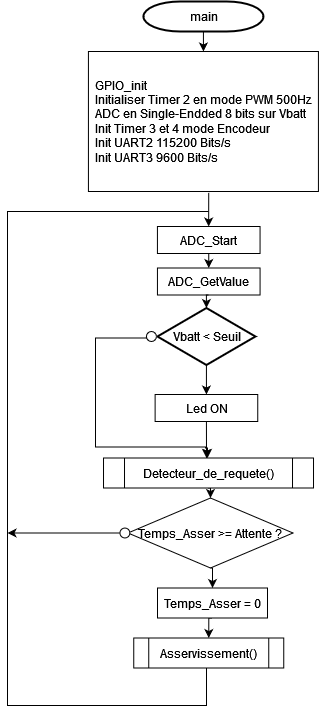

The diagram above was exported from draw.io. Its source (the exported page's mxGraphModel, read from the mxfile embedded in the PNG):
<mxGraphModel dx="1290" dy="558" grid="1" gridSize="10" guides="1" tooltips="1" connect="1" arrows="1" fold="1" page="1" pageScale="1" pageWidth="827" pageHeight="1169" math="0" shadow="0">
  <root>
    <mxCell id="0" />
    <mxCell id="1" parent="0" />
    <mxCell id="2FrkAtfenKJV1ST329Zv-1" value="main" style="shape=mxgraph.flowchart.terminator;strokeWidth=2;gradientColor=none;gradientDirection=north;fontStyle=0;html=1;" parent="1" vertex="1">
      <mxGeometry x="395.93" y="80" width="120" height="30" as="geometry" />
    </mxCell>
    <mxCell id="2FrkAtfenKJV1ST329Zv-4" value="&lt;div align=&quot;justify&quot;&gt;&lt;span style=&quot;text-wrap: nowrap;&quot;&gt;GPIO_init&lt;/span&gt;&lt;/div&gt;&lt;div align=&quot;justify&quot; style=&quot;text-wrap: nowrap;&quot;&gt;Initialiser Timer 2 en mode PWM 500Hz&lt;br&gt;&lt;/div&gt;&lt;div align=&quot;justify&quot; style=&quot;text-wrap: nowrap;&quot;&gt;ADC en Single-Endded 8 bits sur Vbatt&lt;br&gt;&lt;/div&gt;&lt;div align=&quot;justify&quot; style=&quot;text-wrap: nowrap;&quot;&gt;Init Timer 3 et 4 mode Encodeur&lt;/div&gt;&lt;div align=&quot;justify&quot; style=&quot;text-wrap: nowrap;&quot;&gt;Init UART2 115200 Bits/s&lt;/div&gt;&lt;div align=&quot;justify&quot; style=&quot;text-wrap: nowrap;&quot;&gt;Init UART3 9600 Bits/s&lt;/div&gt;" style="rounded=0;whiteSpace=wrap;html=1;align=center;" parent="1" vertex="1">
      <mxGeometry x="340.93" y="130" width="230" height="140" as="geometry" />
    </mxCell>
    <mxCell id="2FrkAtfenKJV1ST329Zv-5" value="" style="endArrow=classic;html=1;rounded=0;exitX=0.5;exitY=1;exitDx=0;exitDy=0;exitPerimeter=0;entryX=0.5;entryY=0;entryDx=0;entryDy=0;" parent="1" source="2FrkAtfenKJV1ST329Zv-1" target="2FrkAtfenKJV1ST329Zv-4" edge="1">
      <mxGeometry width="50" height="50" relative="1" as="geometry">
        <mxPoint x="635.9300000000001" y="270" as="sourcePoint" />
        <mxPoint x="685.93" y="220" as="targetPoint" />
      </mxGeometry>
    </mxCell>
    <mxCell id="2FrkAtfenKJV1ST329Zv-11" value="" style="shape=mxgraph.flowchart.decision;strokeWidth=2;gradientColor=none;gradientDirection=north;fontStyle=0;html=1;" parent="1" vertex="1">
      <mxGeometry x="409.93" y="386.5" width="98" height="57" as="geometry" />
    </mxCell>
    <mxCell id="2FrkAtfenKJV1ST329Zv-12" style="edgeStyle=orthogonalEdgeStyle;rounded=0;orthogonalLoop=1;jettySize=auto;html=1;exitX=0;exitY=0.5;exitDx=0;exitDy=0;entryX=0.5;entryY=0;entryDx=0;entryDy=0;" parent="1" source="2FrkAtfenKJV1ST329Zv-13" edge="1">
      <mxGeometry relative="1" as="geometry">
        <mxPoint x="460.01" y="536.5" as="targetPoint" />
        <Array as="points">
          <mxPoint x="399" y="416.5" />
          <mxPoint x="348" y="416.5" />
          <mxPoint x="348" y="525.5" />
          <mxPoint x="458" y="525.5" />
          <mxPoint x="460" y="526.5" />
        </Array>
        <mxPoint x="399.43" y="420" as="sourcePoint" />
      </mxGeometry>
    </mxCell>
    <mxCell id="2FrkAtfenKJV1ST329Zv-13" value="" style="ellipse;whiteSpace=wrap;html=1;" parent="1" vertex="1">
      <mxGeometry x="398.93" y="410" width="10" height="10" as="geometry" />
    </mxCell>
    <mxCell id="Wo4HbXaOnWXlqmDlGOYS-2" style="edgeStyle=orthogonalEdgeStyle;rounded=0;orthogonalLoop=1;jettySize=auto;html=1;entryX=0.5;entryY=0;entryDx=0;entryDy=0;exitX=0.5;exitY=1;exitDx=0;exitDy=0;exitPerimeter=0;" parent="1" source="2FrkAtfenKJV1ST329Zv-11" target="2FrkAtfenKJV1ST329Zv-32" edge="1">
      <mxGeometry relative="1" as="geometry">
        <mxPoint x="459" y="446.5" as="sourcePoint" />
      </mxGeometry>
    </mxCell>
    <mxCell id="2FrkAtfenKJV1ST329Zv-14" value="Vbatt &amp;lt; Seuil" style="text;html=1;align=center;verticalAlign=middle;resizable=0;points=[];autosize=1;strokeColor=none;fillColor=none;" parent="1" vertex="1">
      <mxGeometry x="413.93" y="400" width="90" height="30" as="geometry" />
    </mxCell>
    <mxCell id="ksO6uc425Vcbs6ffKAu5-1" style="edgeStyle=orthogonalEdgeStyle;rounded=0;orthogonalLoop=1;jettySize=auto;html=1;exitX=0.5;exitY=1;exitDx=0;exitDy=0;" parent="1" source="2FrkAtfenKJV1ST329Zv-32" edge="1">
      <mxGeometry relative="1" as="geometry">
        <mxPoint x="459" y="536.5" as="targetPoint" />
      </mxGeometry>
    </mxCell>
    <mxCell id="2FrkAtfenKJV1ST329Zv-32" value="Led ON" style="rounded=0;whiteSpace=wrap;html=1;" parent="1" vertex="1">
      <mxGeometry x="407.62" y="473" width="102.63" height="27" as="geometry" />
    </mxCell>
    <mxCell id="2FrkAtfenKJV1ST329Zv-35" value="" style="endArrow=none;html=1;rounded=0;edgeStyle=orthogonalEdgeStyle;exitX=0.5;exitY=1;exitDx=0;exitDy=0;" parent="1" edge="1">
      <mxGeometry width="50" height="50" relative="1" as="geometry">
        <mxPoint x="461.2" y="743.95" as="sourcePoint" />
        <mxPoint x="461" y="290" as="targetPoint" />
        <Array as="points">
          <mxPoint x="459" y="744" />
          <mxPoint x="459" y="784" />
          <mxPoint x="260" y="784" />
          <mxPoint x="260" y="290" />
        </Array>
      </mxGeometry>
    </mxCell>
    <mxCell id="4Ujs3c5G5TDz3Nngfo9O-6" style="edgeStyle=orthogonalEdgeStyle;rounded=0;orthogonalLoop=1;jettySize=auto;html=1;exitX=0.5;exitY=1;exitDx=0;exitDy=0;entryX=0.5;entryY=0;entryDx=0;entryDy=0;" parent="1" target="4Ujs3c5G5TDz3Nngfo9O-3" edge="1">
      <mxGeometry relative="1" as="geometry">
        <mxPoint x="460.01" y="566.5" as="sourcePoint" />
      </mxGeometry>
    </mxCell>
    <mxCell id="4Ujs3c5G5TDz3Nngfo9O-2" value="Detecteur_de_requete()" style="shape=process;whiteSpace=wrap;html=1;backgroundOutline=1;" parent="1" vertex="1">
      <mxGeometry x="356.01" y="536.5" width="210" height="30" as="geometry" />
    </mxCell>
    <mxCell id="4Ujs3c5G5TDz3Nngfo9O-7" style="edgeStyle=orthogonalEdgeStyle;rounded=0;orthogonalLoop=1;jettySize=auto;html=1;exitX=0.5;exitY=1;exitDx=0;exitDy=0;entryX=0.5;entryY=0;entryDx=0;entryDy=0;" parent="1" source="4Ujs3c5G5TDz3Nngfo9O-3" target="4Ujs3c5G5TDz3Nngfo9O-4" edge="1">
      <mxGeometry relative="1" as="geometry" />
    </mxCell>
    <mxCell id="4Ujs3c5G5TDz3Nngfo9O-3" value="Temps_Asser &amp;gt;= Attente ?" style="rhombus;whiteSpace=wrap;html=1;" parent="1" vertex="1">
      <mxGeometry x="380.47" y="576.5" width="164.99" height="70" as="geometry" />
    </mxCell>
    <mxCell id="4Ujs3c5G5TDz3Nngfo9O-8" style="edgeStyle=orthogonalEdgeStyle;rounded=0;orthogonalLoop=1;jettySize=auto;html=1;exitX=0.5;exitY=1;exitDx=0;exitDy=0;entryX=0.5;entryY=0;entryDx=0;entryDy=0;" parent="1" source="4Ujs3c5G5TDz3Nngfo9O-4" target="4Ujs3c5G5TDz3Nngfo9O-5" edge="1">
      <mxGeometry relative="1" as="geometry" />
    </mxCell>
    <mxCell id="4Ujs3c5G5TDz3Nngfo9O-4" value="Temps_Asser = 0" style="rounded=0;whiteSpace=wrap;html=1;" parent="1" vertex="1">
      <mxGeometry x="410" y="666.5" width="110" height="30" as="geometry" />
    </mxCell>
    <mxCell id="4Ujs3c5G5TDz3Nngfo9O-5" value="Asservissement()" style="shape=process;whiteSpace=wrap;html=1;backgroundOutline=1;" parent="1" vertex="1">
      <mxGeometry x="386.25" y="716.5" width="150" height="30" as="geometry" />
    </mxCell>
    <mxCell id="4Ujs3c5G5TDz3Nngfo9O-10" style="edgeStyle=orthogonalEdgeStyle;rounded=0;orthogonalLoop=1;jettySize=auto;html=1;exitX=0;exitY=0.5;exitDx=0;exitDy=0;" parent="1" source="4Ujs3c5G5TDz3Nngfo9O-9" edge="1">
      <mxGeometry relative="1" as="geometry">
        <mxPoint x="260" y="611.5" as="targetPoint" />
        <mxPoint x="370" y="611.5" as="sourcePoint" />
      </mxGeometry>
    </mxCell>
    <mxCell id="4Ujs3c5G5TDz3Nngfo9O-9" value="" style="ellipse;whiteSpace=wrap;html=1;aspect=fixed;" parent="1" vertex="1">
      <mxGeometry x="372.4" y="606.5" width="10" height="10" as="geometry" />
    </mxCell>
    <mxCell id="Wo4HbXaOnWXlqmDlGOYS-5" style="edgeStyle=orthogonalEdgeStyle;rounded=0;orthogonalLoop=1;jettySize=auto;html=1;exitX=0.5;exitY=1;exitDx=0;exitDy=0;entryX=0.5;entryY=0;entryDx=0;entryDy=0;" parent="1" source="Wo4HbXaOnWXlqmDlGOYS-1" target="Wo4HbXaOnWXlqmDlGOYS-4" edge="1">
      <mxGeometry relative="1" as="geometry" />
    </mxCell>
    <mxCell id="Wo4HbXaOnWXlqmDlGOYS-1" value="ADC_Start" style="rounded=0;whiteSpace=wrap;html=1;" parent="1" vertex="1">
      <mxGeometry x="409.92999999999995" y="305" width="102.63" height="27" as="geometry" />
    </mxCell>
    <mxCell id="Wo4HbXaOnWXlqmDlGOYS-4" value="ADC_GetValue" style="rounded=0;whiteSpace=wrap;html=1;" parent="1" vertex="1">
      <mxGeometry x="409.93999999999994" y="346.5" width="102.63" height="27" as="geometry" />
    </mxCell>
    <mxCell id="Wo4HbXaOnWXlqmDlGOYS-6" style="edgeStyle=orthogonalEdgeStyle;rounded=0;orthogonalLoop=1;jettySize=auto;html=1;exitX=0.5;exitY=1;exitDx=0;exitDy=0;entryX=0.5;entryY=0;entryDx=0;entryDy=0;entryPerimeter=0;" parent="1" source="Wo4HbXaOnWXlqmDlGOYS-4" target="2FrkAtfenKJV1ST329Zv-11" edge="1">
      <mxGeometry relative="1" as="geometry" />
    </mxCell>
    <mxCell id="kZyedZhDvn9oEqbQpd_H-2" style="edgeStyle=orthogonalEdgeStyle;rounded=0;orthogonalLoop=1;jettySize=auto;html=1;exitX=0.523;exitY=1.009;exitDx=0;exitDy=0;entryX=0.5;entryY=0;entryDx=0;entryDy=0;exitPerimeter=0;" parent="1" source="2FrkAtfenKJV1ST329Zv-4" edge="1">
      <mxGeometry relative="1" as="geometry">
        <mxPoint x="461.16" y="290" as="sourcePoint" />
        <mxPoint x="461.16" y="305" as="targetPoint" />
      </mxGeometry>
    </mxCell>
  </root>
</mxGraphModel>